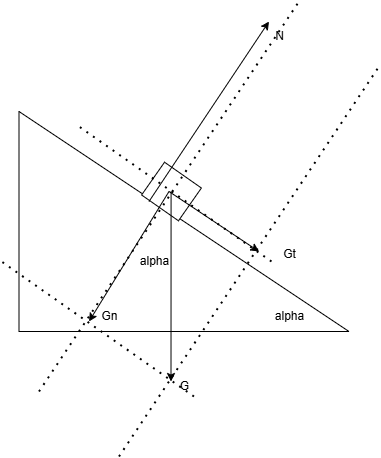

The diagram above was exported from draw.io. Its source (the exported page's mxGraphModel, read from the mxfile embedded in the PNG):
<mxGraphModel dx="342" dy="244" grid="1" gridSize="10" guides="1" tooltips="1" connect="1" arrows="1" fold="1" page="1" pageScale="1" pageWidth="850" pageHeight="1100" math="0" shadow="0">
  <root>
    <mxCell id="0" />
    <mxCell id="1" parent="0" />
    <mxCell id="2" value="" style="verticalLabelPosition=bottom;verticalAlign=top;html=1;shape=mxgraph.basic.orthogonal_triangle" vertex="1" parent="1">
      <mxGeometry x="247.5" y="220" width="330" height="220" as="geometry" />
    </mxCell>
    <mxCell id="3" value="alpha" style="text;html=1;align=center;verticalAlign=middle;resizable=0;points=[];autosize=1;strokeColor=none;fillColor=none;" vertex="1" parent="1">
      <mxGeometry x="492.5" y="410" width="50" height="30" as="geometry" />
    </mxCell>
    <mxCell id="4" value="" style="verticalLabelPosition=bottom;verticalAlign=top;html=1;shape=mxgraph.basic.rect;fillColor2=none;strokeWidth=1;size=20;indent=5;rotation=35;" vertex="1" parent="1">
      <mxGeometry x="377.5" y="280" width="45" height="40" as="geometry" />
    </mxCell>
    <mxCell id="5" value="" style="endArrow=classic;html=1;rounded=0;" edge="1" parent="1">
      <mxGeometry width="50" height="50" relative="1" as="geometry">
        <mxPoint x="399.5799999999999" y="300" as="sourcePoint" />
        <mxPoint x="399.5" y="490" as="targetPoint" />
      </mxGeometry>
    </mxCell>
    <mxCell id="6" value="G" style="text;html=1;align=center;verticalAlign=middle;resizable=0;points=[];autosize=1;strokeColor=none;fillColor=none;" vertex="1" parent="1">
      <mxGeometry x="397.5" y="480" width="30" height="30" as="geometry" />
    </mxCell>
    <mxCell id="7" value="" style="endArrow=classic;html=1;rounded=0;" edge="1" parent="1">
      <mxGeometry width="50" height="50" relative="1" as="geometry">
        <mxPoint x="377.5" y="310" as="sourcePoint" />
        <mxPoint x="497.5" y="130" as="targetPoint" />
      </mxGeometry>
    </mxCell>
    <mxCell id="8" value="N" style="text;html=1;align=center;verticalAlign=middle;resizable=0;points=[];autosize=1;strokeColor=none;fillColor=none;" vertex="1" parent="1">
      <mxGeometry x="492.5" y="130" width="30" height="30" as="geometry" />
    </mxCell>
    <mxCell id="9" value="" style="endArrow=none;dashed=1;html=1;dashPattern=1 3;strokeWidth=2;rounded=0;" edge="1" parent="1">
      <mxGeometry width="50" height="50" relative="1" as="geometry">
        <mxPoint x="267.5" y="500" as="sourcePoint" />
        <mxPoint x="527.5" y="110" as="targetPoint" />
      </mxGeometry>
    </mxCell>
    <mxCell id="10" value="" style="endArrow=none;dashed=1;html=1;dashPattern=1 3;strokeWidth=2;rounded=0;" edge="1" parent="1">
      <mxGeometry width="50" height="50" relative="1" as="geometry">
        <mxPoint x="500" y="370" as="sourcePoint" />
        <mxPoint x="307.5" y="235" as="targetPoint" />
      </mxGeometry>
    </mxCell>
    <mxCell id="11" value="" style="endArrow=none;dashed=1;html=1;dashPattern=1 3;strokeWidth=2;rounded=0;" edge="1" parent="1">
      <mxGeometry width="50" height="50" relative="1" as="geometry">
        <mxPoint x="347.5" y="565" as="sourcePoint" />
        <mxPoint x="607.5" y="175" as="targetPoint" />
      </mxGeometry>
    </mxCell>
    <mxCell id="12" value="" style="endArrow=none;dashed=1;html=1;dashPattern=1 3;strokeWidth=2;rounded=0;" edge="1" parent="1">
      <mxGeometry width="50" height="50" relative="1" as="geometry">
        <mxPoint x="422.5" y="505" as="sourcePoint" />
        <mxPoint x="230" y="370" as="targetPoint" />
      </mxGeometry>
    </mxCell>
    <mxCell id="13" value="" style="endArrow=classic;html=1;rounded=0;" edge="1" parent="1">
      <mxGeometry width="50" height="50" relative="1" as="geometry">
        <mxPoint x="397.5" y="300" as="sourcePoint" />
        <mxPoint x="487.5" y="360" as="targetPoint" />
      </mxGeometry>
    </mxCell>
    <mxCell id="14" value="Gt" style="text;html=1;align=center;verticalAlign=middle;resizable=0;points=[];autosize=1;strokeColor=none;fillColor=none;" vertex="1" parent="1">
      <mxGeometry x="497.5" y="348" width="40" height="30" as="geometry" />
    </mxCell>
    <mxCell id="15" value="" style="endArrow=classic;html=1;rounded=0;" edge="1" parent="1">
      <mxGeometry width="50" height="50" relative="1" as="geometry">
        <mxPoint x="397.5" y="300" as="sourcePoint" />
        <mxPoint x="317.5" y="430" as="targetPoint" />
      </mxGeometry>
    </mxCell>
    <mxCell id="16" value="Gn" style="text;html=1;align=center;verticalAlign=middle;resizable=0;points=[];autosize=1;strokeColor=none;fillColor=none;" vertex="1" parent="1">
      <mxGeometry x="317.5" y="410" width="40" height="30" as="geometry" />
    </mxCell>
    <mxCell id="17" value="alpha" style="text;html=1;align=center;verticalAlign=middle;resizable=0;points=[];autosize=1;strokeColor=none;fillColor=none;" vertex="1" parent="1">
      <mxGeometry x="357.5" y="355" width="50" height="30" as="geometry" />
    </mxCell>
  </root>
</mxGraphModel>